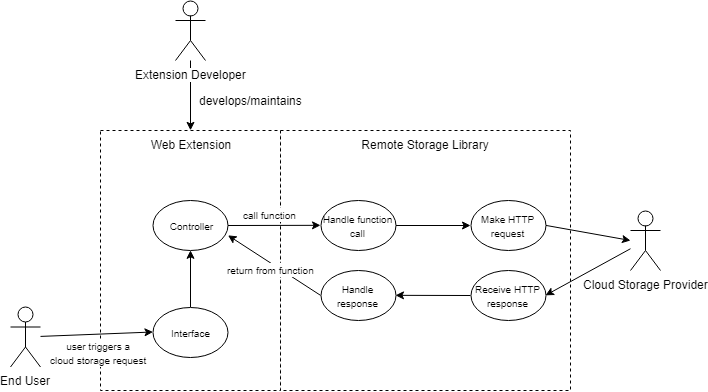

The diagram above was exported from draw.io. Its source (the exported page's mxGraphModel, read from the mxfile embedded in the PNG):
<mxGraphModel dx="1695" dy="896" grid="1" gridSize="10" guides="1" tooltips="1" connect="1" arrows="1" fold="1" page="1" pageScale="1" pageWidth="850" pageHeight="1100" math="0" shadow="0">
  <root>
    <mxCell id="0" />
    <mxCell id="1" parent="0" />
    <mxCell id="R9bEnkFaeV8MSbu1iJcq-1" value="End User&lt;br&gt;" style="shape=umlActor;verticalLabelPosition=bottom;labelBackgroundColor=#ffffff;verticalAlign=top;html=1;outlineConnect=0;" vertex="1" parent="1">
      <mxGeometry x="100" y="386.5" width="30" height="60" as="geometry" />
    </mxCell>
    <mxCell id="R9bEnkFaeV8MSbu1iJcq-33" style="edgeStyle=none;rounded=0;jumpStyle=none;orthogonalLoop=1;jettySize=auto;html=1;entryX=0.5;entryY=0;entryDx=0;entryDy=0;" edge="1" parent="1" source="R9bEnkFaeV8MSbu1iJcq-7" target="R9bEnkFaeV8MSbu1iJcq-16">
      <mxGeometry relative="1" as="geometry" />
    </mxCell>
    <mxCell id="R9bEnkFaeV8MSbu1iJcq-34" value="develops/maintains" style="text;html=1;resizable=0;points=[];align=center;verticalAlign=middle;labelBackgroundColor=#ffffff;" vertex="1" connectable="0" parent="R9bEnkFaeV8MSbu1iJcq-33">
      <mxGeometry x="0.4511" y="1" relative="1" as="geometry">
        <mxPoint x="59" y="-11" as="offset" />
      </mxGeometry>
    </mxCell>
    <mxCell id="R9bEnkFaeV8MSbu1iJcq-7" value="Extension Developer" style="shape=umlActor;verticalLabelPosition=bottom;labelBackgroundColor=#ffffff;verticalAlign=top;html=1;outlineConnect=0;" vertex="1" parent="1">
      <mxGeometry x="265" y="80" width="30" height="60" as="geometry" />
    </mxCell>
    <mxCell id="R9bEnkFaeV8MSbu1iJcq-11" value="Cloud Storage Provider&lt;br&gt;" style="shape=umlActor;verticalLabelPosition=bottom;labelBackgroundColor=#ffffff;verticalAlign=top;html=1;outlineConnect=0;" vertex="1" parent="1">
      <mxGeometry x="720" y="290" width="30" height="60" as="geometry" />
    </mxCell>
    <mxCell id="R9bEnkFaeV8MSbu1iJcq-14" value="Remote Storage Library" style="rounded=0;whiteSpace=wrap;html=1;dashed=1;verticalAlign=top;" vertex="1" parent="1">
      <mxGeometry x="370" y="210" width="290" height="260" as="geometry" />
    </mxCell>
    <mxCell id="R9bEnkFaeV8MSbu1iJcq-16" value="Web Extension" style="rounded=0;whiteSpace=wrap;html=1;dashed=1;verticalAlign=top;" vertex="1" parent="1">
      <mxGeometry x="190" y="210" width="180" height="260" as="geometry" />
    </mxCell>
    <mxCell id="R9bEnkFaeV8MSbu1iJcq-21" style="rounded=0;orthogonalLoop=1;jettySize=auto;html=1;exitX=1;exitY=0.5;exitDx=0;exitDy=0;jumpStyle=none;" edge="1" parent="1" source="R9bEnkFaeV8MSbu1iJcq-18">
      <mxGeometry relative="1" as="geometry">
        <mxPoint x="720" y="320" as="targetPoint" />
      </mxGeometry>
    </mxCell>
    <mxCell id="R9bEnkFaeV8MSbu1iJcq-18" value="&lt;font style=&quot;font-size: 10px&quot;&gt;Make HTTP request&lt;/font&gt;" style="ellipse;whiteSpace=wrap;html=1;" vertex="1" parent="1">
      <mxGeometry x="560" y="280" width="75" height="50" as="geometry" />
    </mxCell>
    <mxCell id="R9bEnkFaeV8MSbu1iJcq-27" style="edgeStyle=none;rounded=0;jumpStyle=none;orthogonalLoop=1;jettySize=auto;html=1;entryX=1;entryY=0.5;entryDx=0;entryDy=0;" edge="1" parent="1" source="R9bEnkFaeV8MSbu1iJcq-20" target="R9bEnkFaeV8MSbu1iJcq-23">
      <mxGeometry relative="1" as="geometry" />
    </mxCell>
    <mxCell id="R9bEnkFaeV8MSbu1iJcq-20" value="&lt;font style=&quot;font-size: 10px&quot;&gt;Receive HTTP response&lt;/font&gt;" style="ellipse;whiteSpace=wrap;html=1;" vertex="1" parent="1">
      <mxGeometry x="560" y="350" width="75" height="50" as="geometry" />
    </mxCell>
    <mxCell id="R9bEnkFaeV8MSbu1iJcq-22" style="edgeStyle=none;rounded=0;jumpStyle=none;orthogonalLoop=1;jettySize=auto;html=1;entryX=1;entryY=0.5;entryDx=0;entryDy=0;" edge="1" parent="1" source="R9bEnkFaeV8MSbu1iJcq-11" target="R9bEnkFaeV8MSbu1iJcq-20">
      <mxGeometry relative="1" as="geometry" />
    </mxCell>
    <mxCell id="R9bEnkFaeV8MSbu1iJcq-31" style="edgeStyle=none;rounded=0;jumpStyle=none;orthogonalLoop=1;jettySize=auto;html=1;exitX=0;exitY=0.5;exitDx=0;exitDy=0;entryX=1;entryY=0.697;entryDx=0;entryDy=0;entryPerimeter=0;" edge="1" parent="1" source="R9bEnkFaeV8MSbu1iJcq-23" target="R9bEnkFaeV8MSbu1iJcq-28">
      <mxGeometry relative="1" as="geometry" />
    </mxCell>
    <mxCell id="R9bEnkFaeV8MSbu1iJcq-23" value="&lt;span style=&quot;font-size: 10px&quot;&gt;Handle response&lt;/span&gt;" style="ellipse;whiteSpace=wrap;html=1;" vertex="1" parent="1">
      <mxGeometry x="410" y="350" width="75" height="50" as="geometry" />
    </mxCell>
    <mxCell id="R9bEnkFaeV8MSbu1iJcq-25" style="edgeStyle=none;rounded=0;jumpStyle=none;orthogonalLoop=1;jettySize=auto;html=1;" edge="1" parent="1" source="R9bEnkFaeV8MSbu1iJcq-24" target="R9bEnkFaeV8MSbu1iJcq-18">
      <mxGeometry relative="1" as="geometry" />
    </mxCell>
    <mxCell id="R9bEnkFaeV8MSbu1iJcq-24" value="&lt;span style=&quot;font-size: 10px&quot;&gt;Handle function call&lt;/span&gt;" style="ellipse;whiteSpace=wrap;html=1;" vertex="1" parent="1">
      <mxGeometry x="410" y="280" width="75" height="50" as="geometry" />
    </mxCell>
    <mxCell id="R9bEnkFaeV8MSbu1iJcq-29" style="edgeStyle=none;rounded=0;jumpStyle=none;orthogonalLoop=1;jettySize=auto;html=1;entryX=0;entryY=0.5;entryDx=0;entryDy=0;" edge="1" parent="1" source="R9bEnkFaeV8MSbu1iJcq-28" target="R9bEnkFaeV8MSbu1iJcq-24">
      <mxGeometry relative="1" as="geometry" />
    </mxCell>
    <mxCell id="R9bEnkFaeV8MSbu1iJcq-30" value="&lt;font style=&quot;font-size: 10px&quot;&gt;call function&lt;/font&gt;" style="text;html=1;resizable=0;points=[];align=center;verticalAlign=middle;labelBackgroundColor=#ffffff;" vertex="1" connectable="0" parent="R9bEnkFaeV8MSbu1iJcq-29">
      <mxGeometry x="-0.2876" y="2" relative="1" as="geometry">
        <mxPoint x="8" y="-9" as="offset" />
      </mxGeometry>
    </mxCell>
    <mxCell id="R9bEnkFaeV8MSbu1iJcq-28" value="&lt;span style=&quot;font-size: 10px&quot;&gt;Controller&lt;/span&gt;" style="ellipse;whiteSpace=wrap;html=1;" vertex="1" parent="1">
      <mxGeometry x="242.5" y="280" width="75" height="50" as="geometry" />
    </mxCell>
    <mxCell id="R9bEnkFaeV8MSbu1iJcq-32" value="&lt;font style=&quot;font-size: 10px&quot;&gt;return from function&lt;/font&gt;" style="text;html=1;resizable=0;points=[];align=center;verticalAlign=middle;labelBackgroundColor=#ffffff;" vertex="1" connectable="0" parent="1">
      <mxGeometry x="340.19063802435267" y="360.09797548299616" as="geometry">
        <mxPoint x="20" y="-11.5" as="offset" />
      </mxGeometry>
    </mxCell>
    <mxCell id="R9bEnkFaeV8MSbu1iJcq-36" style="edgeStyle=none;rounded=0;jumpStyle=none;orthogonalLoop=1;jettySize=auto;html=1;exitX=0.5;exitY=0;exitDx=0;exitDy=0;entryX=0.5;entryY=1;entryDx=0;entryDy=0;" edge="1" parent="1" source="R9bEnkFaeV8MSbu1iJcq-35" target="R9bEnkFaeV8MSbu1iJcq-28">
      <mxGeometry relative="1" as="geometry" />
    </mxCell>
    <mxCell id="R9bEnkFaeV8MSbu1iJcq-35" value="&lt;span style=&quot;font-size: 10px&quot;&gt;Interface&lt;/span&gt;" style="ellipse;whiteSpace=wrap;html=1;" vertex="1" parent="1">
      <mxGeometry x="242.5" y="386.5" width="75" height="50" as="geometry" />
    </mxCell>
    <mxCell id="R9bEnkFaeV8MSbu1iJcq-37" style="edgeStyle=none;rounded=0;jumpStyle=none;orthogonalLoop=1;jettySize=auto;html=1;entryX=0;entryY=0.5;entryDx=0;entryDy=0;" edge="1" parent="1" source="R9bEnkFaeV8MSbu1iJcq-1" target="R9bEnkFaeV8MSbu1iJcq-35">
      <mxGeometry relative="1" as="geometry" />
    </mxCell>
    <mxCell id="R9bEnkFaeV8MSbu1iJcq-38" value="&lt;span style=&quot;font-size: 10px&quot;&gt;user triggers a&lt;br&gt;cloud storage request&lt;br&gt;&lt;/span&gt;" style="text;html=1;resizable=0;points=[];align=center;verticalAlign=middle;labelBackgroundColor=#ffffff;" vertex="1" connectable="0" parent="1">
      <mxGeometry x="167.69063802435267" y="443.09797548299616" as="geometry">
        <mxPoint x="20" y="-11.5" as="offset" />
      </mxGeometry>
    </mxCell>
  </root>
</mxGraphModel>